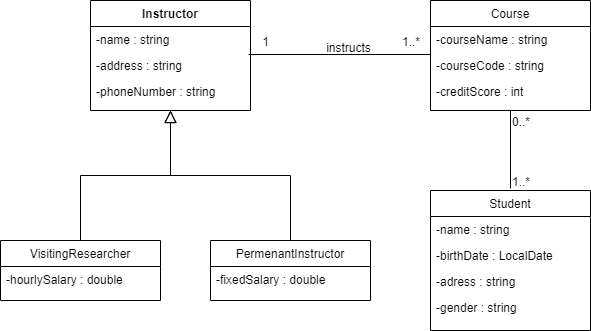

The diagram above was exported from draw.io. Its source (the exported page's mxGraphModel, read from the mxfile embedded in the PNG):
<mxGraphModel dx="942" dy="624" grid="1" gridSize="10" guides="1" tooltips="1" connect="1" arrows="1" fold="1" page="1" pageScale="1" pageWidth="827" pageHeight="1169" background="#FFFFFF" math="0" shadow="0">
  <root>
    <mxCell id="WIyWlLk6GJQsqaUBKTNV-0" />
    <mxCell id="WIyWlLk6GJQsqaUBKTNV-1" parent="WIyWlLk6GJQsqaUBKTNV-0" />
    <mxCell id="zkfFHV4jXpPFQw0GAbJ--0" value="Instructor" style="swimlane;fontStyle=1;align=center;verticalAlign=top;childLayout=stackLayout;horizontal=1;startSize=26;horizontalStack=0;resizeParent=1;resizeLast=0;collapsible=1;marginBottom=0;rounded=0;shadow=0;strokeWidth=1;" parent="WIyWlLk6GJQsqaUBKTNV-1" vertex="1">
      <mxGeometry x="210" y="120" width="160" height="110" as="geometry">
        <mxRectangle x="230" y="140" width="160" height="26" as="alternateBounds" />
      </mxGeometry>
    </mxCell>
    <mxCell id="zkfFHV4jXpPFQw0GAbJ--1" value="-name : string" style="text;align=left;verticalAlign=top;spacingLeft=4;spacingRight=4;overflow=hidden;rotatable=0;points=[[0,0.5],[1,0.5]];portConstraint=eastwest;" parent="zkfFHV4jXpPFQw0GAbJ--0" vertex="1">
      <mxGeometry y="26" width="160" height="26" as="geometry" />
    </mxCell>
    <mxCell id="zkfFHV4jXpPFQw0GAbJ--2" value="-address : string" style="text;align=left;verticalAlign=top;spacingLeft=4;spacingRight=4;overflow=hidden;rotatable=0;points=[[0,0.5],[1,0.5]];portConstraint=eastwest;rounded=0;shadow=0;html=0;" parent="zkfFHV4jXpPFQw0GAbJ--0" vertex="1">
      <mxGeometry y="52" width="160" height="26" as="geometry" />
    </mxCell>
    <mxCell id="zkfFHV4jXpPFQw0GAbJ--3" value="-phoneNumber : string" style="text;align=left;verticalAlign=top;spacingLeft=4;spacingRight=4;overflow=hidden;rotatable=0;points=[[0,0.5],[1,0.5]];portConstraint=eastwest;rounded=0;shadow=0;html=0;" parent="zkfFHV4jXpPFQw0GAbJ--0" vertex="1">
      <mxGeometry y="78" width="160" height="26" as="geometry" />
    </mxCell>
    <mxCell id="zkfFHV4jXpPFQw0GAbJ--6" value="VisitingResearcher" style="swimlane;fontStyle=0;align=center;verticalAlign=top;childLayout=stackLayout;horizontal=1;startSize=26;horizontalStack=0;resizeParent=1;resizeLast=0;collapsible=1;marginBottom=0;rounded=0;shadow=0;strokeWidth=1;" parent="WIyWlLk6GJQsqaUBKTNV-1" vertex="1">
      <mxGeometry x="120" y="360" width="160" height="60" as="geometry">
        <mxRectangle x="130" y="380" width="160" height="26" as="alternateBounds" />
      </mxGeometry>
    </mxCell>
    <mxCell id="zkfFHV4jXpPFQw0GAbJ--7" value="-hourlySalary : double" style="text;align=left;verticalAlign=top;spacingLeft=4;spacingRight=4;overflow=hidden;rotatable=0;points=[[0,0.5],[1,0.5]];portConstraint=eastwest;" parent="zkfFHV4jXpPFQw0GAbJ--6" vertex="1">
      <mxGeometry y="26" width="160" height="26" as="geometry" />
    </mxCell>
    <mxCell id="zkfFHV4jXpPFQw0GAbJ--12" value="" style="endArrow=block;endSize=10;endFill=0;shadow=0;strokeWidth=1;rounded=0;edgeStyle=elbowEdgeStyle;elbow=vertical;" parent="WIyWlLk6GJQsqaUBKTNV-1" source="zkfFHV4jXpPFQw0GAbJ--6" target="zkfFHV4jXpPFQw0GAbJ--0" edge="1">
      <mxGeometry width="160" relative="1" as="geometry">
        <mxPoint x="200" y="203" as="sourcePoint" />
        <mxPoint x="200" y="203" as="targetPoint" />
      </mxGeometry>
    </mxCell>
    <mxCell id="zkfFHV4jXpPFQw0GAbJ--13" value="PermenantInstructor" style="swimlane;fontStyle=0;align=center;verticalAlign=top;childLayout=stackLayout;horizontal=1;startSize=26;horizontalStack=0;resizeParent=1;resizeLast=0;collapsible=1;marginBottom=0;rounded=0;shadow=0;strokeWidth=1;" parent="WIyWlLk6GJQsqaUBKTNV-1" vertex="1">
      <mxGeometry x="330" y="360" width="160" height="60" as="geometry">
        <mxRectangle x="330" y="360" width="170" height="26" as="alternateBounds" />
      </mxGeometry>
    </mxCell>
    <mxCell id="zkfFHV4jXpPFQw0GAbJ--14" value="-fixedSalary : double" style="text;align=left;verticalAlign=top;spacingLeft=4;spacingRight=4;overflow=hidden;rotatable=0;points=[[0,0.5],[1,0.5]];portConstraint=eastwest;" parent="zkfFHV4jXpPFQw0GAbJ--13" vertex="1">
      <mxGeometry y="26" width="160" height="26" as="geometry" />
    </mxCell>
    <mxCell id="zkfFHV4jXpPFQw0GAbJ--16" value="" style="endArrow=block;endSize=10;endFill=0;shadow=0;strokeWidth=1;rounded=0;edgeStyle=elbowEdgeStyle;elbow=vertical;" parent="WIyWlLk6GJQsqaUBKTNV-1" source="zkfFHV4jXpPFQw0GAbJ--13" target="zkfFHV4jXpPFQw0GAbJ--0" edge="1">
      <mxGeometry width="160" relative="1" as="geometry">
        <mxPoint x="210" y="373" as="sourcePoint" />
        <mxPoint x="310" y="271" as="targetPoint" />
      </mxGeometry>
    </mxCell>
    <mxCell id="zkfFHV4jXpPFQw0GAbJ--17" value="Course" style="swimlane;fontStyle=0;align=center;verticalAlign=top;childLayout=stackLayout;horizontal=1;startSize=26;horizontalStack=0;resizeParent=1;resizeLast=0;collapsible=1;marginBottom=0;rounded=0;shadow=0;strokeWidth=1;" parent="WIyWlLk6GJQsqaUBKTNV-1" vertex="1">
      <mxGeometry x="550" y="120" width="160" height="110" as="geometry">
        <mxRectangle x="550" y="140" width="160" height="26" as="alternateBounds" />
      </mxGeometry>
    </mxCell>
    <mxCell id="zkfFHV4jXpPFQw0GAbJ--18" value="-courseName : string" style="text;align=left;verticalAlign=top;spacingLeft=4;spacingRight=4;overflow=hidden;rotatable=0;points=[[0,0.5],[1,0.5]];portConstraint=eastwest;" parent="zkfFHV4jXpPFQw0GAbJ--17" vertex="1">
      <mxGeometry y="26" width="160" height="26" as="geometry" />
    </mxCell>
    <mxCell id="zkfFHV4jXpPFQw0GAbJ--19" value="-courseCode : string" style="text;align=left;verticalAlign=top;spacingLeft=4;spacingRight=4;overflow=hidden;rotatable=0;points=[[0,0.5],[1,0.5]];portConstraint=eastwest;rounded=0;shadow=0;html=0;" parent="zkfFHV4jXpPFQw0GAbJ--17" vertex="1">
      <mxGeometry y="52" width="160" height="26" as="geometry" />
    </mxCell>
    <mxCell id="zkfFHV4jXpPFQw0GAbJ--20" value="-creditScore : int" style="text;align=left;verticalAlign=top;spacingLeft=4;spacingRight=4;overflow=hidden;rotatable=0;points=[[0,0.5],[1,0.5]];portConstraint=eastwest;rounded=0;shadow=0;html=0;" parent="zkfFHV4jXpPFQw0GAbJ--17" vertex="1">
      <mxGeometry y="78" width="160" height="26" as="geometry" />
    </mxCell>
    <mxCell id="zkfFHV4jXpPFQw0GAbJ--26" value="" style="endArrow=open;shadow=0;strokeWidth=1;rounded=0;endFill=1;edgeStyle=elbowEdgeStyle;elbow=vertical;strokeColor=none;" parent="WIyWlLk6GJQsqaUBKTNV-1" source="zkfFHV4jXpPFQw0GAbJ--0" target="zkfFHV4jXpPFQw0GAbJ--17" edge="1">
      <mxGeometry x="0.5" y="41" relative="1" as="geometry">
        <mxPoint x="380" y="192" as="sourcePoint" />
        <mxPoint x="540" y="192" as="targetPoint" />
        <mxPoint x="-40" y="32" as="offset" />
      </mxGeometry>
    </mxCell>
    <mxCell id="zkfFHV4jXpPFQw0GAbJ--27" value="1..*" style="resizable=0;align=left;verticalAlign=bottom;labelBackgroundColor=none;fontSize=12;" parent="zkfFHV4jXpPFQw0GAbJ--26" connectable="0" vertex="1">
      <mxGeometry x="-1" relative="1" as="geometry">
        <mxPoint x="150" y="-5" as="offset" />
      </mxGeometry>
    </mxCell>
    <mxCell id="zkfFHV4jXpPFQw0GAbJ--28" value="1" style="resizable=0;align=right;verticalAlign=bottom;labelBackgroundColor=none;fontSize=12;" parent="zkfFHV4jXpPFQw0GAbJ--26" connectable="0" vertex="1">
      <mxGeometry x="1" relative="1" as="geometry">
        <mxPoint x="-160" y="-5" as="offset" />
      </mxGeometry>
    </mxCell>
    <mxCell id="zkfFHV4jXpPFQw0GAbJ--29" value="instructs" style="text;html=1;resizable=0;points=[];;align=center;verticalAlign=middle;labelBackgroundColor=none;rounded=0;shadow=0;strokeWidth=1;fontSize=12;" parent="zkfFHV4jXpPFQw0GAbJ--26" vertex="1" connectable="0">
      <mxGeometry x="0.5" y="49" relative="1" as="geometry">
        <mxPoint x="-38" y="40" as="offset" />
      </mxGeometry>
    </mxCell>
    <mxCell id="2um0APJm20fYkiD7W2b8-0" value="Student" style="swimlane;fontStyle=0;align=center;verticalAlign=top;childLayout=stackLayout;horizontal=1;startSize=26;horizontalStack=0;resizeParent=1;resizeLast=0;collapsible=1;marginBottom=0;rounded=0;shadow=0;strokeWidth=1;" vertex="1" parent="WIyWlLk6GJQsqaUBKTNV-1">
      <mxGeometry x="550" y="310" width="160" height="140" as="geometry">
        <mxRectangle x="550" y="140" width="160" height="26" as="alternateBounds" />
      </mxGeometry>
    </mxCell>
    <mxCell id="2um0APJm20fYkiD7W2b8-1" value="-name : string" style="text;align=left;verticalAlign=top;spacingLeft=4;spacingRight=4;overflow=hidden;rotatable=0;points=[[0,0.5],[1,0.5]];portConstraint=eastwest;" vertex="1" parent="2um0APJm20fYkiD7W2b8-0">
      <mxGeometry y="26" width="160" height="26" as="geometry" />
    </mxCell>
    <mxCell id="2um0APJm20fYkiD7W2b8-2" value="-birthDate : LocalDate" style="text;align=left;verticalAlign=top;spacingLeft=4;spacingRight=4;overflow=hidden;rotatable=0;points=[[0,0.5],[1,0.5]];portConstraint=eastwest;rounded=0;shadow=0;html=0;" vertex="1" parent="2um0APJm20fYkiD7W2b8-0">
      <mxGeometry y="52" width="160" height="26" as="geometry" />
    </mxCell>
    <mxCell id="2um0APJm20fYkiD7W2b8-3" value="-adress : string" style="text;align=left;verticalAlign=top;spacingLeft=4;spacingRight=4;overflow=hidden;rotatable=0;points=[[0,0.5],[1,0.5]];portConstraint=eastwest;rounded=0;shadow=0;html=0;" vertex="1" parent="2um0APJm20fYkiD7W2b8-0">
      <mxGeometry y="78" width="160" height="26" as="geometry" />
    </mxCell>
    <mxCell id="2um0APJm20fYkiD7W2b8-5" value="-gender : string" style="text;align=left;verticalAlign=top;spacingLeft=4;spacingRight=4;overflow=hidden;rotatable=0;points=[[0,0.5],[1,0.5]];portConstraint=eastwest;rounded=0;shadow=0;html=0;" vertex="1" parent="2um0APJm20fYkiD7W2b8-0">
      <mxGeometry y="104" width="160" height="26" as="geometry" />
    </mxCell>
    <mxCell id="2um0APJm20fYkiD7W2b8-6" value="" style="endArrow=none;html=1;entryX=0.5;entryY=1;entryDx=0;entryDy=0;" edge="1" parent="WIyWlLk6GJQsqaUBKTNV-1" target="zkfFHV4jXpPFQw0GAbJ--17">
      <mxGeometry width="50" height="50" relative="1" as="geometry">
        <mxPoint x="630" y="308" as="sourcePoint" />
        <mxPoint x="640" y="230" as="targetPoint" />
      </mxGeometry>
    </mxCell>
    <mxCell id="2um0APJm20fYkiD7W2b8-7" value="0..*" style="resizable=0;align=left;verticalAlign=bottom;labelBackgroundColor=none;fontSize=12;" connectable="0" vertex="1" parent="WIyWlLk6GJQsqaUBKTNV-1">
      <mxGeometry x="630" y="250" as="geometry" />
    </mxCell>
    <mxCell id="2um0APJm20fYkiD7W2b8-8" value="1..*" style="resizable=0;align=left;verticalAlign=bottom;labelBackgroundColor=none;fontSize=12;" connectable="0" vertex="1" parent="WIyWlLk6GJQsqaUBKTNV-1">
      <mxGeometry x="630" y="310" as="geometry" />
    </mxCell>
    <mxCell id="2um0APJm20fYkiD7W2b8-9" value="" style="endArrow=none;html=1;strokeColor=#000000;exitX=0.988;exitY=1.077;exitDx=0;exitDy=0;exitPerimeter=0;" edge="1" parent="WIyWlLk6GJQsqaUBKTNV-1" source="zkfFHV4jXpPFQw0GAbJ--1">
      <mxGeometry width="50" height="50" relative="1" as="geometry">
        <mxPoint x="370" y="300" as="sourcePoint" />
        <mxPoint x="550" y="174" as="targetPoint" />
      </mxGeometry>
    </mxCell>
  </root>
</mxGraphModel>